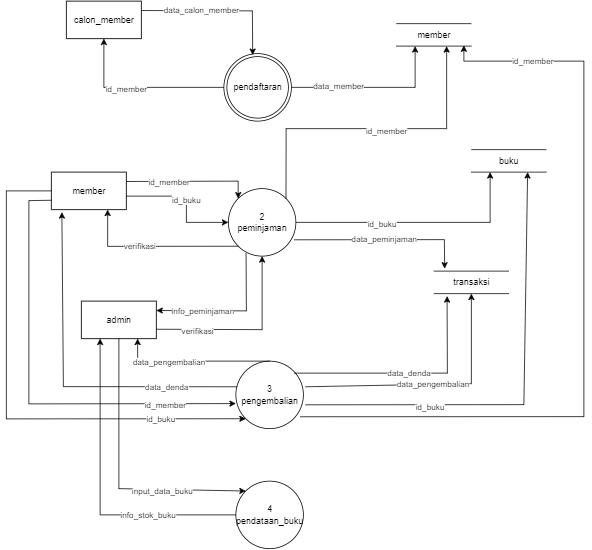

The diagram above was exported from draw.io. Its source (the exported page's mxGraphModel, read from the mxfile embedded in the PNG):
<mxGraphModel dx="1384" dy="772" grid="1" gridSize="10" guides="1" tooltips="1" connect="1" arrows="1" fold="1" page="1" pageScale="1" pageWidth="850" pageHeight="1100" math="0" shadow="0">
  <root>
    <mxCell id="0" />
    <mxCell id="1" parent="0" />
    <mxCell id="qqWjNYp8eR5cdd_V-8zx-2" value="pendaftaran" style="ellipse;shape=doubleEllipse;html=1;dashed=0;whitespace=wrap;aspect=fixed;" vertex="1" parent="1">
      <mxGeometry x="350" y="110" width="90" height="90" as="geometry" />
    </mxCell>
    <mxCell id="qqWjNYp8eR5cdd_V-8zx-3" value="calon_member" style="html=1;dashed=0;whitespace=wrap;" vertex="1" parent="1">
      <mxGeometry x="140" y="40" width="100" height="50" as="geometry" />
    </mxCell>
    <mxCell id="qqWjNYp8eR5cdd_V-8zx-4" value="member" style="html=1;dashed=0;whitespace=wrap;shape=partialRectangle;right=0;left=0;" vertex="1" parent="1">
      <mxGeometry x="580" y="70" width="100" height="30" as="geometry" />
    </mxCell>
    <mxCell id="qqWjNYp8eR5cdd_V-8zx-5" value="" style="endArrow=classic;html=1;rounded=0;exitX=1;exitY=0.25;exitDx=0;exitDy=0;entryX=0.427;entryY=0.02;entryDx=0;entryDy=0;entryPerimeter=0;" edge="1" parent="1" source="qqWjNYp8eR5cdd_V-8zx-3" target="qqWjNYp8eR5cdd_V-8zx-2">
      <mxGeometry width="50" height="50" relative="1" as="geometry">
        <mxPoint x="400" y="320" as="sourcePoint" />
        <mxPoint x="450" y="270" as="targetPoint" />
        <Array as="points">
          <mxPoint x="388" y="53" />
        </Array>
      </mxGeometry>
    </mxCell>
    <mxCell id="qqWjNYp8eR5cdd_V-8zx-6" value="data_calon_member" style="edgeLabel;html=1;align=center;verticalAlign=middle;resizable=0;points=[];" vertex="1" connectable="0" parent="qqWjNYp8eR5cdd_V-8zx-5">
      <mxGeometry x="-0.5474" y="1" relative="1" as="geometry">
        <mxPoint x="33" as="offset" />
      </mxGeometry>
    </mxCell>
    <mxCell id="qqWjNYp8eR5cdd_V-8zx-7" value="" style="endArrow=classic;html=1;rounded=0;exitX=0;exitY=0.5;exitDx=0;exitDy=0;entryX=0.5;entryY=1;entryDx=0;entryDy=0;" edge="1" parent="1" source="qqWjNYp8eR5cdd_V-8zx-2" target="qqWjNYp8eR5cdd_V-8zx-3">
      <mxGeometry width="50" height="50" relative="1" as="geometry">
        <mxPoint x="400" y="320" as="sourcePoint" />
        <mxPoint x="450" y="270" as="targetPoint" />
        <Array as="points">
          <mxPoint x="190" y="155" />
        </Array>
      </mxGeometry>
    </mxCell>
    <mxCell id="qqWjNYp8eR5cdd_V-8zx-8" value="id_member" style="edgeLabel;html=1;align=center;verticalAlign=middle;resizable=0;points=[];" vertex="1" connectable="0" parent="qqWjNYp8eR5cdd_V-8zx-7">
      <mxGeometry x="0.1573" y="1" relative="1" as="geometry">
        <mxPoint as="offset" />
      </mxGeometry>
    </mxCell>
    <mxCell id="qqWjNYp8eR5cdd_V-8zx-10" value="" style="endArrow=classic;html=1;rounded=0;exitX=1;exitY=0.5;exitDx=0;exitDy=0;entryX=0.25;entryY=1;entryDx=0;entryDy=0;" edge="1" parent="1" source="qqWjNYp8eR5cdd_V-8zx-2" target="qqWjNYp8eR5cdd_V-8zx-4">
      <mxGeometry width="50" height="50" relative="1" as="geometry">
        <mxPoint x="400" y="320" as="sourcePoint" />
        <mxPoint x="450" y="270" as="targetPoint" />
        <Array as="points">
          <mxPoint x="605" y="155" />
        </Array>
      </mxGeometry>
    </mxCell>
    <mxCell id="qqWjNYp8eR5cdd_V-8zx-11" value="data_member" style="edgeLabel;html=1;align=center;verticalAlign=middle;resizable=0;points=[];" vertex="1" connectable="0" parent="qqWjNYp8eR5cdd_V-8zx-10">
      <mxGeometry x="-0.4291" y="2" relative="1" as="geometry">
        <mxPoint as="offset" />
      </mxGeometry>
    </mxCell>
    <mxCell id="qqWjNYp8eR5cdd_V-8zx-12" value="2&lt;br&gt;peminjaman" style="shape=ellipse;html=1;dashed=0;whitespace=wrap;aspect=fixed;perimeter=ellipsePerimeter;" vertex="1" parent="1">
      <mxGeometry x="356" y="290" width="90" height="90" as="geometry" />
    </mxCell>
    <mxCell id="qqWjNYp8eR5cdd_V-8zx-13" value="member" style="html=1;dashed=0;whitespace=wrap;" vertex="1" parent="1">
      <mxGeometry x="120" y="268" width="100" height="50" as="geometry" />
    </mxCell>
    <mxCell id="qqWjNYp8eR5cdd_V-8zx-14" value="" style="endArrow=classic;html=1;rounded=0;exitX=1;exitY=0.25;exitDx=0;exitDy=0;entryX=0;entryY=0;entryDx=0;entryDy=0;" edge="1" parent="1" source="qqWjNYp8eR5cdd_V-8zx-13" target="qqWjNYp8eR5cdd_V-8zx-12">
      <mxGeometry width="50" height="50" relative="1" as="geometry">
        <mxPoint x="400" y="320" as="sourcePoint" />
        <mxPoint x="450" y="270" as="targetPoint" />
        <Array as="points">
          <mxPoint x="369" y="280" />
        </Array>
      </mxGeometry>
    </mxCell>
    <mxCell id="qqWjNYp8eR5cdd_V-8zx-15" value="id_member" style="edgeLabel;html=1;align=center;verticalAlign=middle;resizable=0;points=[];" vertex="1" connectable="0" parent="qqWjNYp8eR5cdd_V-8zx-14">
      <mxGeometry x="-0.3519" y="-1" relative="1" as="geometry">
        <mxPoint as="offset" />
      </mxGeometry>
    </mxCell>
    <mxCell id="qqWjNYp8eR5cdd_V-8zx-16" value="id_buku" style="endArrow=classic;html=1;rounded=0;entryX=0;entryY=0.5;entryDx=0;entryDy=0;" edge="1" parent="1" target="qqWjNYp8eR5cdd_V-8zx-12">
      <mxGeometry width="50" height="50" relative="1" as="geometry">
        <mxPoint x="220" y="300" as="sourcePoint" />
        <mxPoint x="450" y="270" as="targetPoint" />
        <Array as="points">
          <mxPoint x="300" y="300" />
          <mxPoint x="300" y="335" />
        </Array>
      </mxGeometry>
    </mxCell>
    <mxCell id="qqWjNYp8eR5cdd_V-8zx-17" value="" style="endArrow=classic;html=1;rounded=0;exitX=0;exitY=1;exitDx=0;exitDy=0;entryX=0.75;entryY=1;entryDx=0;entryDy=0;" edge="1" parent="1" source="qqWjNYp8eR5cdd_V-8zx-12" target="qqWjNYp8eR5cdd_V-8zx-13">
      <mxGeometry width="50" height="50" relative="1" as="geometry">
        <mxPoint x="400" y="320" as="sourcePoint" />
        <mxPoint x="450" y="270" as="targetPoint" />
        <Array as="points">
          <mxPoint x="195" y="367" />
        </Array>
      </mxGeometry>
    </mxCell>
    <mxCell id="qqWjNYp8eR5cdd_V-8zx-18" value="verifikasi" style="edgeLabel;html=1;align=center;verticalAlign=middle;resizable=0;points=[];" vertex="1" connectable="0" parent="qqWjNYp8eR5cdd_V-8zx-17">
      <mxGeometry x="0.1773" y="-1" relative="1" as="geometry">
        <mxPoint as="offset" />
      </mxGeometry>
    </mxCell>
    <mxCell id="qqWjNYp8eR5cdd_V-8zx-19" value="" style="endArrow=classic;html=1;rounded=0;exitX=1;exitY=0;exitDx=0;exitDy=0;" edge="1" parent="1" source="qqWjNYp8eR5cdd_V-8zx-12">
      <mxGeometry width="50" height="50" relative="1" as="geometry">
        <mxPoint x="400" y="320" as="sourcePoint" />
        <mxPoint x="647" y="100" as="targetPoint" />
        <Array as="points">
          <mxPoint x="433" y="210" />
          <mxPoint x="647" y="210" />
        </Array>
      </mxGeometry>
    </mxCell>
    <mxCell id="qqWjNYp8eR5cdd_V-8zx-20" value="id_member" style="edgeLabel;html=1;align=center;verticalAlign=middle;resizable=0;points=[];" vertex="1" connectable="0" parent="qqWjNYp8eR5cdd_V-8zx-19">
      <mxGeometry x="0.0872" y="-2" relative="1" as="geometry">
        <mxPoint as="offset" />
      </mxGeometry>
    </mxCell>
    <mxCell id="qqWjNYp8eR5cdd_V-8zx-21" value="buku" style="html=1;dashed=0;whitespace=wrap;shape=partialRectangle;right=0;left=0;" vertex="1" parent="1">
      <mxGeometry x="680" y="238" width="100" height="30" as="geometry" />
    </mxCell>
    <mxCell id="qqWjNYp8eR5cdd_V-8zx-22" value="" style="endArrow=classic;html=1;rounded=0;exitX=1;exitY=0.5;exitDx=0;exitDy=0;entryX=0.25;entryY=1;entryDx=0;entryDy=0;" edge="1" parent="1" source="qqWjNYp8eR5cdd_V-8zx-12" target="qqWjNYp8eR5cdd_V-8zx-21">
      <mxGeometry width="50" height="50" relative="1" as="geometry">
        <mxPoint x="400" y="320" as="sourcePoint" />
        <mxPoint x="450" y="270" as="targetPoint" />
        <Array as="points">
          <mxPoint x="705" y="335" />
        </Array>
      </mxGeometry>
    </mxCell>
    <mxCell id="qqWjNYp8eR5cdd_V-8zx-23" value="id_buku" style="edgeLabel;html=1;align=center;verticalAlign=middle;resizable=0;points=[];" vertex="1" connectable="0" parent="qqWjNYp8eR5cdd_V-8zx-22">
      <mxGeometry x="-0.2957" y="-1" relative="1" as="geometry">
        <mxPoint as="offset" />
      </mxGeometry>
    </mxCell>
    <mxCell id="qqWjNYp8eR5cdd_V-8zx-24" value="admin" style="html=1;dashed=0;whitespace=wrap;" vertex="1" parent="1">
      <mxGeometry x="160" y="440" width="100" height="50" as="geometry" />
    </mxCell>
    <mxCell id="qqWjNYp8eR5cdd_V-8zx-27" value="" style="endArrow=classic;html=1;rounded=0;exitX=0.262;exitY=0.962;exitDx=0;exitDy=0;exitPerimeter=0;entryX=1;entryY=0.25;entryDx=0;entryDy=0;" edge="1" parent="1" source="qqWjNYp8eR5cdd_V-8zx-12" target="qqWjNYp8eR5cdd_V-8zx-24">
      <mxGeometry width="50" height="50" relative="1" as="geometry">
        <mxPoint x="400" y="440" as="sourcePoint" />
        <mxPoint x="450" y="390" as="targetPoint" />
        <Array as="points">
          <mxPoint x="380" y="453" />
        </Array>
      </mxGeometry>
    </mxCell>
    <mxCell id="qqWjNYp8eR5cdd_V-8zx-28" value="info_peminjaman" style="edgeLabel;html=1;align=center;verticalAlign=middle;resizable=0;points=[];" vertex="1" connectable="0" parent="qqWjNYp8eR5cdd_V-8zx-27">
      <mxGeometry x="0.6151" relative="1" as="geometry">
        <mxPoint x="24" as="offset" />
      </mxGeometry>
    </mxCell>
    <mxCell id="qqWjNYp8eR5cdd_V-8zx-29" value="" style="endArrow=classic;html=1;rounded=0;exitX=1;exitY=0.75;exitDx=0;exitDy=0;entryX=0.5;entryY=1;entryDx=0;entryDy=0;" edge="1" parent="1" source="qqWjNYp8eR5cdd_V-8zx-24" target="qqWjNYp8eR5cdd_V-8zx-12">
      <mxGeometry width="50" height="50" relative="1" as="geometry">
        <mxPoint x="400" y="440" as="sourcePoint" />
        <mxPoint x="450" y="390" as="targetPoint" />
        <Array as="points">
          <mxPoint x="401" y="478" />
        </Array>
      </mxGeometry>
    </mxCell>
    <mxCell id="qqWjNYp8eR5cdd_V-8zx-30" value="verifikasi" style="edgeLabel;html=1;align=center;verticalAlign=middle;resizable=0;points=[];" vertex="1" connectable="0" parent="qqWjNYp8eR5cdd_V-8zx-29">
      <mxGeometry x="-0.5414" y="-2" relative="1" as="geometry">
        <mxPoint as="offset" />
      </mxGeometry>
    </mxCell>
    <mxCell id="qqWjNYp8eR5cdd_V-8zx-31" value="3&lt;br&gt;pengembalian" style="shape=ellipse;html=1;dashed=0;whitespace=wrap;aspect=fixed;perimeter=ellipsePerimeter;" vertex="1" parent="1">
      <mxGeometry x="366" y="520" width="90" height="90" as="geometry" />
    </mxCell>
    <mxCell id="qqWjNYp8eR5cdd_V-8zx-32" value="" style="endArrow=classic;html=1;rounded=0;exitX=0.018;exitY=0.38;exitDx=0;exitDy=0;exitPerimeter=0;entryX=0.14;entryY=1.068;entryDx=0;entryDy=0;entryPerimeter=0;" edge="1" parent="1" source="qqWjNYp8eR5cdd_V-8zx-31" target="qqWjNYp8eR5cdd_V-8zx-13">
      <mxGeometry width="50" height="50" relative="1" as="geometry">
        <mxPoint x="400" y="450" as="sourcePoint" />
        <mxPoint x="136" y="390" as="targetPoint" />
        <Array as="points">
          <mxPoint x="136" y="554" />
        </Array>
      </mxGeometry>
    </mxCell>
    <mxCell id="qqWjNYp8eR5cdd_V-8zx-33" value="data_denda" style="edgeLabel;html=1;align=center;verticalAlign=middle;resizable=0;points=[];" vertex="1" connectable="0" parent="qqWjNYp8eR5cdd_V-8zx-32">
      <mxGeometry x="-0.2448" relative="1" as="geometry">
        <mxPoint x="80" as="offset" />
      </mxGeometry>
    </mxCell>
    <mxCell id="qqWjNYp8eR5cdd_V-8zx-34" value="" style="endArrow=classic;html=1;rounded=0;exitX=0;exitY=0.75;exitDx=0;exitDy=0;entryX=0;entryY=0.629;entryDx=0;entryDy=0;entryPerimeter=0;" edge="1" parent="1" source="qqWjNYp8eR5cdd_V-8zx-13" target="qqWjNYp8eR5cdd_V-8zx-31">
      <mxGeometry width="50" height="50" relative="1" as="geometry">
        <mxPoint x="400" y="450" as="sourcePoint" />
        <mxPoint x="450" y="400" as="targetPoint" />
        <Array as="points">
          <mxPoint x="90" y="306" />
          <mxPoint x="90" y="577" />
        </Array>
      </mxGeometry>
    </mxCell>
    <mxCell id="qqWjNYp8eR5cdd_V-8zx-35" value="id_member" style="edgeLabel;html=1;align=center;verticalAlign=middle;resizable=0;points=[];" vertex="1" connectable="0" parent="qqWjNYp8eR5cdd_V-8zx-34">
      <mxGeometry x="0.3761" y="-1" relative="1" as="geometry">
        <mxPoint x="85" as="offset" />
      </mxGeometry>
    </mxCell>
    <mxCell id="qqWjNYp8eR5cdd_V-8zx-36" value="" style="endArrow=classic;html=1;rounded=0;exitX=0;exitY=0.5;exitDx=0;exitDy=0;entryX=0;entryY=1;entryDx=0;entryDy=0;" edge="1" parent="1" source="qqWjNYp8eR5cdd_V-8zx-13" target="qqWjNYp8eR5cdd_V-8zx-31">
      <mxGeometry width="50" height="50" relative="1" as="geometry">
        <mxPoint x="400" y="450" as="sourcePoint" />
        <mxPoint x="450" y="400" as="targetPoint" />
        <Array as="points">
          <mxPoint x="60" y="293" />
          <mxPoint x="60" y="597" />
        </Array>
      </mxGeometry>
    </mxCell>
    <mxCell id="qqWjNYp8eR5cdd_V-8zx-37" value="id_buku" style="edgeLabel;html=1;align=center;verticalAlign=middle;resizable=0;points=[];" vertex="1" connectable="0" parent="qqWjNYp8eR5cdd_V-8zx-36">
      <mxGeometry x="0.3519" relative="1" as="geometry">
        <mxPoint x="108" as="offset" />
      </mxGeometry>
    </mxCell>
    <mxCell id="qqWjNYp8eR5cdd_V-8zx-38" value="transaksi" style="html=1;dashed=0;whitespace=wrap;shape=partialRectangle;right=0;left=0;" vertex="1" parent="1">
      <mxGeometry x="630" y="400" width="100" height="30" as="geometry" />
    </mxCell>
    <mxCell id="qqWjNYp8eR5cdd_V-8zx-39" value="data_peminjaman" style="endArrow=classic;html=1;rounded=0;exitX=0.973;exitY=0.758;exitDx=0;exitDy=0;exitPerimeter=0;entryX=0.144;entryY=-0.113;entryDx=0;entryDy=0;entryPerimeter=0;" edge="1" parent="1" source="qqWjNYp8eR5cdd_V-8zx-12" target="qqWjNYp8eR5cdd_V-8zx-38">
      <mxGeometry width="50" height="50" relative="1" as="geometry">
        <mxPoint x="400" y="450" as="sourcePoint" />
        <mxPoint x="450" y="400" as="targetPoint" />
        <Array as="points">
          <mxPoint x="644" y="358" />
        </Array>
      </mxGeometry>
    </mxCell>
    <mxCell id="qqWjNYp8eR5cdd_V-8zx-40" value="data_denda" style="endArrow=classic;html=1;rounded=0;entryX=0.136;entryY=1.113;entryDx=0;entryDy=0;entryPerimeter=0;" edge="1" parent="1">
      <mxGeometry width="50" height="50" relative="1" as="geometry">
        <mxPoint x="444" y="536" as="sourcePoint" />
        <mxPoint x="647.5999999999999" y="433.39" as="targetPoint" />
        <Array as="points">
          <mxPoint x="648" y="536" />
        </Array>
      </mxGeometry>
    </mxCell>
    <mxCell id="qqWjNYp8eR5cdd_V-8zx-41" value="data_pengembalian" style="endArrow=classic;html=1;rounded=0;exitX=1.031;exitY=0.38;exitDx=0;exitDy=0;exitPerimeter=0;entryX=0.5;entryY=1;entryDx=0;entryDy=0;" edge="1" parent="1" source="qqWjNYp8eR5cdd_V-8zx-31" target="qqWjNYp8eR5cdd_V-8zx-38">
      <mxGeometry width="50" height="50" relative="1" as="geometry">
        <mxPoint x="400" y="450" as="sourcePoint" />
        <mxPoint x="450" y="400" as="targetPoint" />
        <Array as="points">
          <mxPoint x="680" y="550" />
        </Array>
      </mxGeometry>
    </mxCell>
    <mxCell id="qqWjNYp8eR5cdd_V-8zx-42" value="" style="endArrow=classic;html=1;rounded=0;exitX=1.031;exitY=0.647;exitDx=0;exitDy=0;exitPerimeter=0;entryX=0.75;entryY=1;entryDx=0;entryDy=0;" edge="1" parent="1" source="qqWjNYp8eR5cdd_V-8zx-31" target="qqWjNYp8eR5cdd_V-8zx-21">
      <mxGeometry width="50" height="50" relative="1" as="geometry">
        <mxPoint x="400" y="450" as="sourcePoint" />
        <mxPoint x="450" y="400" as="targetPoint" />
        <Array as="points">
          <mxPoint x="750" y="578" />
        </Array>
      </mxGeometry>
    </mxCell>
    <mxCell id="qqWjNYp8eR5cdd_V-8zx-43" value="id_buku" style="edgeLabel;html=1;align=center;verticalAlign=middle;resizable=0;points=[];" vertex="1" connectable="0" parent="qqWjNYp8eR5cdd_V-8zx-42">
      <mxGeometry x="-0.4511" y="-2" relative="1" as="geometry">
        <mxPoint as="offset" />
      </mxGeometry>
    </mxCell>
    <mxCell id="qqWjNYp8eR5cdd_V-8zx-44" value="" style="endArrow=classic;html=1;rounded=0;exitX=0.951;exitY=0.824;exitDx=0;exitDy=0;exitPerimeter=0;entryX=0.9;entryY=0.967;entryDx=0;entryDy=0;entryPerimeter=0;" edge="1" parent="1" source="qqWjNYp8eR5cdd_V-8zx-31" target="qqWjNYp8eR5cdd_V-8zx-4">
      <mxGeometry width="50" height="50" relative="1" as="geometry">
        <mxPoint x="400" y="490" as="sourcePoint" />
        <mxPoint x="450" y="440" as="targetPoint" />
        <Array as="points">
          <mxPoint x="830" y="594" />
          <mxPoint x="830" y="120" />
          <mxPoint x="670" y="120" />
        </Array>
      </mxGeometry>
    </mxCell>
    <mxCell id="qqWjNYp8eR5cdd_V-8zx-45" value="id_member" style="edgeLabel;html=1;align=center;verticalAlign=middle;resizable=0;points=[];" vertex="1" connectable="0" parent="qqWjNYp8eR5cdd_V-8zx-44">
      <mxGeometry x="0.7836" y="-1" relative="1" as="geometry">
        <mxPoint as="offset" />
      </mxGeometry>
    </mxCell>
    <mxCell id="qqWjNYp8eR5cdd_V-8zx-46" value="4&lt;br&gt;pendataan_buku" style="shape=ellipse;html=1;dashed=0;whitespace=wrap;aspect=fixed;perimeter=ellipsePerimeter;" vertex="1" parent="1">
      <mxGeometry x="366" y="680" width="90" height="90" as="geometry" />
    </mxCell>
    <mxCell id="qqWjNYp8eR5cdd_V-8zx-47" value="" style="endArrow=classic;html=1;rounded=0;exitX=0.5;exitY=0;exitDx=0;exitDy=0;entryX=0.75;entryY=1;entryDx=0;entryDy=0;" edge="1" parent="1" source="qqWjNYp8eR5cdd_V-8zx-31" target="qqWjNYp8eR5cdd_V-8zx-24">
      <mxGeometry width="50" height="50" relative="1" as="geometry">
        <mxPoint x="400" y="700" as="sourcePoint" />
        <mxPoint x="450" y="650" as="targetPoint" />
        <Array as="points">
          <mxPoint x="235" y="520" />
        </Array>
      </mxGeometry>
    </mxCell>
    <mxCell id="qqWjNYp8eR5cdd_V-8zx-48" value="data_pengembalian" style="edgeLabel;html=1;align=center;verticalAlign=middle;resizable=0;points=[];" vertex="1" connectable="0" parent="qqWjNYp8eR5cdd_V-8zx-47">
      <mxGeometry x="0.3029" y="1" relative="1" as="geometry">
        <mxPoint as="offset" />
      </mxGeometry>
    </mxCell>
    <mxCell id="qqWjNYp8eR5cdd_V-8zx-49" value="" style="endArrow=classic;html=1;rounded=0;exitX=0.5;exitY=1;exitDx=0;exitDy=0;entryX=0;entryY=0;entryDx=0;entryDy=0;" edge="1" parent="1" source="qqWjNYp8eR5cdd_V-8zx-24" target="qqWjNYp8eR5cdd_V-8zx-46">
      <mxGeometry width="50" height="50" relative="1" as="geometry">
        <mxPoint x="400" y="700" as="sourcePoint" />
        <mxPoint x="450" y="650" as="targetPoint" />
        <Array as="points">
          <mxPoint x="210" y="690" />
        </Array>
      </mxGeometry>
    </mxCell>
    <mxCell id="qqWjNYp8eR5cdd_V-8zx-50" value="input_data_buku" style="edgeLabel;html=1;align=center;verticalAlign=middle;resizable=0;points=[];" vertex="1" connectable="0" parent="qqWjNYp8eR5cdd_V-8zx-49">
      <mxGeometry x="0.3913" y="-2" relative="1" as="geometry">
        <mxPoint as="offset" />
      </mxGeometry>
    </mxCell>
    <mxCell id="qqWjNYp8eR5cdd_V-8zx-51" value="" style="endArrow=classic;html=1;rounded=0;exitX=0;exitY=0.5;exitDx=0;exitDy=0;entryX=0.25;entryY=1;entryDx=0;entryDy=0;" edge="1" parent="1" source="qqWjNYp8eR5cdd_V-8zx-46" target="qqWjNYp8eR5cdd_V-8zx-24">
      <mxGeometry width="50" height="50" relative="1" as="geometry">
        <mxPoint x="400" y="700" as="sourcePoint" />
        <mxPoint x="450" y="650" as="targetPoint" />
        <Array as="points">
          <mxPoint x="185" y="725" />
        </Array>
      </mxGeometry>
    </mxCell>
    <mxCell id="qqWjNYp8eR5cdd_V-8zx-52" value="info_stok_buku" style="edgeLabel;html=1;align=center;verticalAlign=middle;resizable=0;points=[];" vertex="1" connectable="0" parent="qqWjNYp8eR5cdd_V-8zx-51">
      <mxGeometry x="-0.4365" relative="1" as="geometry">
        <mxPoint as="offset" />
      </mxGeometry>
    </mxCell>
  </root>
</mxGraphModel>